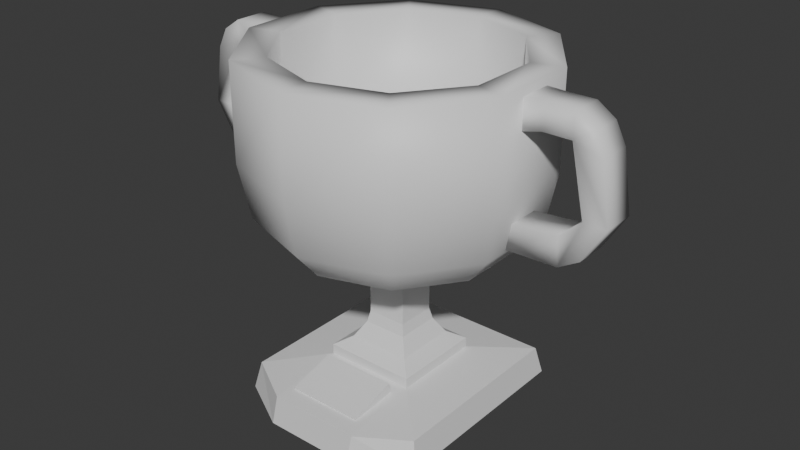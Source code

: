 # Source: GoldTrophy.blend  (saved by Blender 4.2.66; exported with 4.5.12 LTS)
import bpy
from mathutils import Matrix  # noqa: F401  (used for matrix-valued properties, if any)

bpy.ops.wm.read_factory_settings(use_empty=True)
scene = bpy.context.scene
scene.name = 'Scene'

# ---- collections
col_collection = bpy.data.collections.new('Collection'); scene.collection.children.link(col_collection)

# ---- materials (node trees are filled in below, after node groups)
mat_gold = bpy.data.materials.new('Gold')
mat_gold.alpha_threshold = 0.0
mat_gold.use_transparent_shadow = False
mat_gold.roughness = 0.5
mat_gold.line_color = (0.0, 0.0, 0.0, 1.0)
mat_wood = bpy.data.materials.new('Wood')

# ---- material node trees
mat_gold.use_nodes = True; mat_gold.node_tree.nodes.clear()
_N = mat_gold.node_tree.nodes; _L = mat_gold.node_tree.links
n0 = _N.new('ShaderNodeOutputMaterial'); n0.name = 'Material Output'; n0.location = (300, 300)
n1 = _N.new('ShaderNodeBsdfPrincipled'); n1.name = 'Principled BSDF'; n1.location = (10, 300)
n1.inputs[3].default_value = 1.45
_L.new(n1.outputs[0], n0.inputs[0])
n0.is_active_output = True
mat_wood.use_nodes = True; mat_wood.node_tree.nodes.clear()
_N = mat_wood.node_tree.nodes; _L = mat_wood.node_tree.links
n0 = _N.new('ShaderNodeBsdfPrincipled'); n0.name = 'Principled BSDF'; n0.location = (10, 300)
n1 = _N.new('ShaderNodeOutputMaterial'); n1.name = 'Material Output'; n1.location = (300, 300)
_L.new(n0.outputs[0], n1.inputs[0])
n1.is_active_output = True

# ---- world
world_world = bpy.data.worlds.new('World'); scene.world = world_world
world_world.use_nodes = True; world_world.node_tree.nodes.clear()
_N = world_world.node_tree.nodes; _L = world_world.node_tree.links
n0 = _N.new('ShaderNodeOutputWorld'); n0.name = 'World Output'; n0.location = (300, 300)
n1 = _N.new('ShaderNodeBackground'); n1.name = 'Background'; n1.location = (10, 300)
n1.inputs[0].default_value = (0.05088, 0.05088, 0.05088, 1.0)
_L.new(n1.outputs[0], n0.inputs[0])
n0.is_active_output = True
world_world.color = (0.05088, 0.05088, 0.05088)
world_world.sun_shadow_jitter_overblur = 0.0

# ---- meshes
me_cube = bpy.data.meshes.new('Cube')
me_cube.from_pydata([(0.9454, 0.9454, 0.2749), (1.0, 1.0, 0.0001457), (0.9454, -0.9454, 0.2749), (1.0, -1.0, 0.0001457), (-0.9454, 0.9454, 0.2749), (-1.0, 1.0, 0.0001457), (-0.9454, -0.9454, 0.2749), (-1.0, -1.0, 0.0001457), (0.4554, 0.4554, 0.3376), (0.4554, -0.4554, 0.3376), (-0.4554, 0.4554, 0.3376), (-0.4554, -0.4554, 0.3376), (0.4554, 0.4554, 0.4391), (0.4554, -0.4554, 0.4391), (-0.4554, 0.4554, 0.4391), (-0.4554, -0.4554, 0.4391), (0.3129, 0.3129, 0.5279), (0.3129, -0.3129, 0.5279), (-0.3129, 0.3129, 0.5279), (-0.3129, -0.3129, 0.5279), (0.2214, 0.2214, 0.6823), (0.2214, -0.2214, 0.6823), (-0.2214, 0.2214, 0.6823), (-0.2214, -0.2214, 0.6823), (0.1971, 0.1971, 0.7979), (0.1971, -0.1971, 0.7979), (-0.1971, 0.1971, 0.7979), (-0.1971, -0.1971, 0.7979), (0.1971, 0.1971, 1.226), (0.1971, -0.1971, 1.226), (-0.1971, 0.1971, 1.226), (-0.1971, -0.1971, 1.226), (-1.555, -0.165, 3.076), (-1.555, -0.165, 3.311), (-1.555, 0.165, 3.076), (-1.555, 0.165, 3.311), (-1.225, -0.165, 2.994), (-1.225, -0.165, 3.324), (-1.225, 0.165, 2.994), (-1.225, 0.165, 3.324), (-1.831, -0.165, 3.076), (-1.831, -0.165, 3.311), (-1.831, 0.165, 3.076), (-1.831, 0.165, 3.311), (-2.008, -0.165, 3.192), (-2.108, -0.165, 2.995), (-2.008, 0.165, 3.192), (-2.108, 0.165, 2.995), (-1.971, -0.165, 2.43), (-1.971, 0.165, 2.43), (-2.197, -0.165, 2.431), (-2.197, 0.165, 2.431), (-1.765, 0.165, 2.24), (-1.765, -0.165, 2.24), (-1.98, -0.165, 2.081), (-1.98, 0.165, 2.081), (-1.774, -0.165, 1.959), (-1.774, 0.165, 1.959), (-1.129, 0.165, 2.184), (-1.129, -0.165, 2.184), (-1.138, -0.165, 1.944), (-1.138, 0.165, 1.944), (1.555, -0.165, 3.076), (1.555, -0.165, 3.311), (1.555, 0.165, 3.076), (1.555, 0.165, 3.311), (1.225, -0.165, 2.994), (1.225, -0.165, 3.324), (1.225, 0.165, 2.994), (1.225, 0.165, 3.324), (1.831, -0.165, 3.076), (1.831, -0.165, 3.311), (1.831, 0.165, 3.076), (1.831, 0.165, 3.311), (2.008, -0.165, 3.192), (2.108, -0.165, 2.995), (2.008, 0.165, 3.192), (2.108, 0.165, 2.995), (1.971, -0.165, 2.43), (1.971, 0.165, 2.43), (2.197, -0.165, 2.431), (2.197, 0.165, 2.431), (1.765, 0.165, 2.24), (1.765, -0.165, 2.24), (1.98, -0.165, 2.081), (1.98, 0.165, 2.081), (1.774, -0.165, 1.959), (1.774, 0.165, 1.959), (1.129, 0.165, 2.184), (1.129, -0.165, 2.184), (1.138, -0.165, 1.944), (1.138, 0.165, 1.944), (-0.4326, -1.245, 0.2749), (-0.4491, -1.3, 0.0001457), (0.485, -1.245, 0.2749), (0.4663, -1.3, 0.0001457), (-0.375, -1.041, 0.1921), (-0.375, -1.072, 0.3093), (-0.375, -0.5724, 0.3192), (-0.375, -0.6042, 0.4364), (0.375, -1.041, 0.1921), (0.375, -1.072, 0.3093), (0.375, -0.5724, 0.3192), (0.375, -0.6042, 0.4364), (0.2419, 0.333, 1.366), (-1.607e-08, 0.4116, 1.366), (-6.007e-11, 0.1919, 1.201), (0.0, 0.2, 1.308), (0.1128, 0.1553, 1.201), (0.1176, 0.1618, 1.308), (0.1825, 0.05931, 1.201), (0.1902, 0.0618, 1.308), (0.1825, -0.05931, 1.201), (0.1902, -0.0618, 1.308), (0.1128, -0.1553, 1.201), (0.1176, -0.1618, 1.308), (-6.007e-11, -0.1919, 1.201), (0.0, -0.2, 1.308), (-0.1128, -0.1553, 1.201), (-0.1176, -0.1618, 1.308), (-0.1825, -0.05931, 1.201), (-0.1902, -0.0618, 1.308), (-0.1825, 0.05931, 1.201), (-0.1902, 0.0618, 1.308), (-0.1128, 0.1553, 1.201), (-0.1176, 0.1618, 1.308), (0.3914, 0.1272, 1.366), (0.3914, -0.1272, 1.366), (0.2419, -0.333, 1.366), (-1.607e-08, -0.4116, 1.366), (-0.2419, -0.333, 1.366), (-0.3914, -0.1272, 1.366), (-0.3914, 0.1272, 1.366), (-0.2419, 0.333, 1.366), (0.4906, 0.6753, 1.528), (-2.34e-08, 0.8347, 1.528), (0.7938, 0.2579, 1.528), (0.7938, -0.2579, 1.528), (0.4906, -0.6753, 1.528), (-2.34e-08, -0.8347, 1.528), (-0.4906, -0.6753, 1.528), (-0.7938, -0.2579, 1.528), (-0.7938, 0.2579, 1.528), (-0.4906, 0.6753, 1.528), (0.6393, 0.8799, 1.638), (-2.508e-08, 1.088, 1.638), (1.034, 0.3361, 1.638), (1.034, -0.3361, 1.638), (0.6393, -0.8799, 1.638), (-2.508e-08, -1.088, 1.638), (-0.6393, -0.8799, 1.638), (-1.034, -0.3361, 1.638), (-1.034, 0.3361, 1.638), (-0.6393, 0.8799, 1.638), (0.7846, 1.08, 1.924), (-3.213e-08, 1.335, 1.924), (1.269, 0.4125, 1.924), (1.269, -0.4125, 1.924), (0.7846, -1.08, 1.924), (-3.213e-08, -1.335, 1.924), (-0.7846, -1.08, 1.924), (-1.269, -0.4125, 1.924), (-1.269, 0.4125, 1.924), (-0.7846, 1.08, 1.924), (0.8491, 1.169, 2.462), (-2.103e-08, 1.445, 2.462), (1.374, 0.4464, 2.462), (1.374, -0.4464, 2.462), (0.8491, -1.169, 2.462), (-2.103e-08, -1.445, 2.462), (-0.8491, -1.169, 2.462), (-1.374, -0.4464, 2.462), (-1.374, 0.4464, 2.462), (-0.8491, 1.169, 2.462), (0.8491, 1.169, 3.393), (-9.341e-08, 1.445, 3.393), (1.374, 0.4464, 3.393), (1.374, -0.4464, 3.393), (0.8491, -1.169, 3.393), (-9.341e-08, -1.445, 3.393), (-0.8491, -1.169, 3.393), (-1.374, -0.4464, 3.393), (-1.374, 0.4464, 3.393), (-0.8491, 1.169, 3.393), (0.6642, 0.9142, 3.393), (-9.384e-08, 1.13, 3.393), (1.075, 0.3492, 3.393), (1.075, -0.3492, 3.393), (0.6642, -0.9142, 3.393), (-9.384e-08, -1.13, 3.393), (-0.6642, -0.9142, 3.393), (-1.075, -0.3492, 3.393), (-1.075, 0.3492, 3.393), (-0.6642, 0.9142, 3.393), (0.6642, 0.9142, 2.53), (-9.384e-08, 1.13, 2.53), (1.075, 0.3492, 2.53), (1.075, -0.3492, 2.53), (0.6642, -0.9142, 2.53), (-9.384e-08, -1.13, 2.53), (-0.6642, -0.9142, 2.53), (-1.075, -0.3492, 2.53), (-1.075, 0.3492, 2.53), (-0.6642, 0.9142, 2.53), (0.5748, 0.7911, 2.127), (-7.974e-08, 0.9779, 2.127), (0.93, 0.3022, 2.127), (0.93, -0.3022, 2.127), (0.5748, -0.7911, 2.127), (-7.974e-08, -0.9779, 2.127), (-0.5748, -0.7911, 2.127), (-0.93, -0.3022, 2.127), (-0.93, 0.3022, 2.127), (-0.5748, 0.7911, 2.127), (0.3383, 0.4657, 1.929), (-5.671e-08, 0.5756, 1.929), (0.5474, 0.1779, 1.929), (0.5474, -0.1779, 1.929), (0.3383, -0.4657, 1.929), (-5.671e-08, -0.5756, 1.929), (-0.3383, -0.4657, 1.929), (-0.5474, -0.1779, 1.929), (-0.5474, 0.1779, 1.929), (-0.3383, 0.4657, 1.929)], [], [(4, 6, 11, 10), (3, 2, 94, 95), (7, 6, 4, 5), (5, 1, 95), (1, 0, 2, 3), (5, 4, 0, 1), (8, 10, 14, 12), (2, 0, 8, 9), (0, 4, 10, 8), (6, 92, 11), (14, 15, 19, 18), (9, 8, 12, 13), (10, 11, 15, 14), (11, 9, 13, 15), (17, 16, 20, 21), (15, 13, 17, 19), (12, 14, 18, 16), (13, 12, 16, 17), (22, 23, 27, 26), (18, 19, 23, 22), (19, 17, 21, 23), (16, 18, 22, 20), (24, 26, 30, 28), (23, 21, 25, 27), (20, 22, 26, 24), (21, 20, 24, 25), (28, 30, 31, 29), (25, 24, 28, 29), (26, 27, 31, 30), (27, 25, 29, 31), (35, 34, 42, 43), (34, 35, 39, 38), (38, 39, 37, 36), (36, 37, 33, 32), (34, 38, 36, 32), (39, 35, 33, 37), (43, 42, 46), (32, 33, 41, 40), (33, 35, 43, 41), (34, 32, 40, 42), (41, 43, 46, 44), (40, 44, 45), (44, 46, 47, 45), (51, 49, 55), (47, 42, 49, 51), (44, 40, 41), (46, 42, 47), (45, 47, 51, 50), (40, 45, 50, 48), (42, 40, 48, 49), (53, 56, 60, 59), (55, 49, 52, 57), (48, 50, 54), (50, 51, 55, 54), (48, 54, 56, 53), (49, 48, 53, 52), (54, 55, 57, 56), (58, 59, 60, 61), (52, 53, 59, 58), (57, 52, 58, 61), (56, 57, 61, 60), (65, 73, 72, 64), (64, 68, 69, 65), (68, 66, 67, 69), (66, 62, 63, 67), (64, 62, 66, 68), (69, 67, 63, 65), (73, 76, 72), (62, 70, 71, 63), (63, 71, 73, 65), (64, 72, 70, 62), (71, 74, 76, 73), (70, 75, 74), (74, 75, 77, 76), (81, 85, 79), (77, 81, 79, 72), (74, 71, 70), (76, 77, 72), (75, 80, 81, 77), (70, 78, 80, 75), (72, 79, 78, 70), (83, 89, 90, 86), (85, 87, 82, 79), (78, 84, 80), (80, 84, 85, 81), (78, 83, 86, 84), (79, 82, 83, 78), (84, 86, 87, 85), (88, 91, 90, 89), (82, 88, 89, 83), (87, 91, 88, 82), (86, 90, 91, 87), (93, 92, 6, 7), (11, 92, 94, 9), (95, 94, 92, 93), (9, 94, 2), (1, 3, 95), (95, 93, 5), (93, 7, 5), (96, 97, 99, 98), (98, 99, 103, 102), (102, 103, 101, 100), (100, 101, 97, 96), (98, 102, 100, 96), (103, 99, 97, 101), (127, 126, 136, 137), (111, 109, 104, 126), (106, 107, 109, 108), (129, 128, 138, 139), (115, 113, 127, 128), (108, 109, 111, 110), (133, 132, 142, 143), (119, 117, 129, 130), (110, 111, 113, 112), (132, 131, 141, 142), (123, 121, 131, 132), (112, 113, 115, 114), (105, 133, 143, 135), (113, 111, 126, 127), (114, 115, 117, 116), (130, 129, 139, 140), (117, 115, 128, 129), (116, 117, 119, 118), (128, 127, 137, 138), (121, 119, 130, 131), (118, 119, 121, 120), (138, 137, 147, 148), (125, 123, 132, 133), (120, 121, 123, 122), (109, 107, 105, 104), (126, 104, 134, 136), (122, 123, 125, 124), (104, 105, 135, 134), (107, 125, 133, 105), (124, 125, 107, 106), (106, 108, 110, 112, 114, 116, 118, 120, 122, 124), (131, 130, 140, 141), (151, 150, 160, 161), (141, 140, 150, 151), (135, 143, 153, 145), (137, 136, 146, 147), (140, 139, 149, 150), (143, 142, 152, 153), (136, 134, 144, 146), (139, 138, 148, 149), (142, 141, 151, 152), (134, 135, 145, 144), (155, 163, 173, 165), (145, 153, 163, 155), (147, 146, 156, 157), (150, 149, 159, 160), (153, 152, 162, 163), (146, 144, 154, 156), (149, 148, 158, 159), (152, 151, 161, 162), (144, 145, 155, 154), (148, 147, 157, 158), (170, 169, 179, 180), (157, 156, 166, 167), (160, 159, 169, 170), (163, 162, 172, 173), (156, 154, 164, 166), (159, 158, 168, 169), (162, 161, 171, 172), (154, 155, 165, 164), (158, 157, 167, 168), (161, 160, 170, 171), (183, 182, 192, 193), (173, 172, 182, 183), (166, 164, 174, 176), (169, 168, 178, 179), (172, 171, 181, 182), (164, 165, 175, 174), (168, 167, 177, 178), (171, 170, 180, 181), (165, 173, 183, 175), (167, 166, 176, 177), (186, 184, 194, 196), (176, 174, 184, 186), (179, 178, 188, 189), (182, 181, 191, 192), (174, 175, 185, 184), (178, 177, 187, 188), (181, 180, 190, 191), (175, 183, 193, 185), (177, 176, 186, 187), (180, 179, 189, 190), (199, 198, 208, 209), (189, 188, 198, 199), (192, 191, 201, 202), (184, 185, 195, 194), (188, 187, 197, 198), (191, 190, 200, 201), (185, 193, 203, 195), (187, 186, 196, 197), (190, 189, 199, 200), (193, 192, 202, 203), (212, 211, 221, 222), (202, 201, 211, 212), (194, 195, 205, 204), (198, 197, 207, 208), (201, 200, 210, 211), (195, 203, 213, 205), (197, 196, 206, 207), (200, 199, 209, 210), (203, 202, 212, 213), (196, 194, 204, 206), (214, 215, 223, 222, 221, 220, 219, 218, 217, 216), (204, 205, 215, 214), (208, 207, 217, 218), (211, 210, 220, 221), (205, 213, 223, 215), (207, 206, 216, 217), (210, 209, 219, 220), (213, 212, 222, 223), (206, 204, 214, 216), (209, 208, 218, 219)])
me_cube.polygons.foreach_set('use_smooth', [0, 0, 0, 0, 0, 0, 0, 0, 0, 0, 0, 0, 0, 0, 0, 0, 0, 0, 0, 0, 0, 0, 0, 0, 0, 0, 0, 0, 0, 0, 1, 1, 1, 1, 1, 1, 1, 1, 1, 1, 1, 1, 1, 1, 1, 1, 1, 1, 1, 1, 1, 1, 1, 1, 1, 1, 1, 1, 1, 1, 1, 1, 1, 1, 1, 1, 1, 1, 1, 1, 1, 1, 1, 1, 1, 1, 1, 1, 1, 1, 1, 1, 1, 1, 1, 1, 1, 1, 1, 1, 1, 1, 0, 0, 0, 0, 0, 0, 0, 0, 0, 0, 0, 0, 0, 1, 1, 1, 1, 1, 1, 1, 1, 1, 1, 1, 1, 1, 1, 1, 1, 1, 1, 1, 1, 1, 1, 1, 1, 1, 1, 1, 1, 1, 1, 1, 1, 1, 1, 1, 1, 1, 1, 1, 1, 1, 1, 1, 1, 1, 1, 1, 1, 1, 1, 1, 1, 1, 1, 1, 1, 1, 1, 1, 1, 1, 1, 1, 1, 1, 1, 1, 1, 1, 1, 1, 1, 1, 1, 1, 1, 1, 1, 1, 1, 1, 1, 1, 1, 1, 1, 1, 1, 1, 1, 1, 1, 1, 1, 1, 1, 1, 1, 1, 1, 1, 1, 1, 1, 1, 1, 1, 1, 1, 1, 1, 1])
me_cube.polygons.foreach_set('material_index', [1, 1, 1, 1, 1, 1, 1, 1, 1, 1, 1, 1, 1, 1, 1, 1, 1, 1, 1, 1, 1, 1, 1, 1, 1, 1, 1, 1, 1, 1, 0, 0, 0, 0, 0, 0, 0, 0, 0, 0, 0, 0, 0, 0, 0, 0, 0, 0, 0, 0, 0, 0, 0, 0, 0, 0, 0, 0, 0, 0, 0, 0, 0, 0, 0, 0, 0, 0, 0, 0, 0, 0, 0, 0, 0, 0, 0, 0, 0, 0, 0, 0, 0, 0, 0, 0, 0, 0, 0, 0, 0, 0, 1, 1, 1, 1, 1, 1, 1, 0, 0, 0, 0, 0, 0, 0, 0, 0, 0, 0, 0, 0, 0, 0, 0, 0, 0, 0, 0, 0, 0, 0, 0, 0, 0, 0, 0, 0, 0, 0, 0, 0, 0, 0, 0, 0, 0, 0, 0, 0, 0, 0, 0, 0, 0, 0, 0, 0, 0, 0, 0, 0, 0, 0, 0, 0, 0, 0, 0, 0, 0, 0, 0, 0, 0, 0, 0, 0, 0, 0, 0, 0, 0, 0, 0, 0, 0, 0, 0, 0, 0, 0, 0, 0, 0, 0, 0, 0, 0, 0, 0, 0, 0, 0, 0, 0, 0, 0, 0, 0, 0, 0, 0, 0, 0, 0, 0, 0, 0, 0, 0, 0, 0, 0, 0, 0, 0])
_uv = me_cube.uv_layers.new(name='UVMap')
_uv.uv.foreach_set('vector', [0.04624, 0.2127, 0.953, 0.2127, 0.718, 0.4496, 0.2812, 0.4496, 0.9836, 0.1048, 0.9289, 0.2389, 0.695, 0.1486, 0.6971, 0.01905, 0.9792, 0.07838, 0.953, 0.2127, 0.04624, 0.2127, 0.02008, 0.07838, 0.9107, 0.9723, 0.08693, 0.9723, 0.3068, 0.02499, 0.9767, 0.07847, 0.9507, 0.212, 0.04915, 0.212, 0.02314, 0.07847, 0.9464, 0.01687, 0.9221, 0.1419, 0.07806, 0.1419, 0.05371, 0.01687, 0.2968, 0.3624, 0.7033, 0.3624, 0.7033, 0.4077, 0.2968, 0.4077, 0.04915, 0.212, 0.9507, 0.212, 0.717, 0.4476, 0.2828, 0.4476, 0.07806, 0.1419, 0.9221, 0.1419, 0.7033, 0.3624, 0.2968, 0.3624, 0.07364, 0.2546, 0.314, 0.1631, 0.2791, 0.5086, 0.2812, 0.4983, 0.718, 0.4983, 0.6497, 0.5788, 0.3496, 0.5788, 0.2828, 0.4476, 0.717, 0.4476, 0.717, 0.4959, 0.2828, 0.4959, 0.2812, 0.4496, 0.718, 0.4496, 0.718, 0.4983, 0.2812, 0.4983, 0.2791, 0.5086, 0.7148, 0.5119, 0.7144, 0.5604, 0.2787, 0.5571, 0.3507, 0.576, 0.6491, 0.576, 0.6054, 0.6615, 0.3944, 0.6615, 0.2787, 0.5571, 0.7144, 0.5604, 0.6457, 0.6402, 0.3463, 0.6379, 0.2968, 0.4077, 0.7033, 0.4077, 0.6397, 0.4826, 0.3604, 0.4826, 0.2828, 0.4959, 0.717, 0.4959, 0.6491, 0.576, 0.3507, 0.576, 0.3935, 0.6648, 0.6058, 0.6648, 0.5942, 0.7215, 0.4051, 0.7215, 0.3496, 0.5788, 0.6497, 0.5788, 0.6058, 0.6648, 0.3935, 0.6648, 0.3463, 0.6379, 0.6457, 0.6402, 0.6012, 0.7257, 0.3894, 0.7241, 0.3604, 0.4826, 0.6397, 0.4826, 0.5989, 0.5627, 0.4013, 0.5627, 0.4121, 0.6155, 0.5881, 0.6155, 0.5881, 0.8065, 0.4121, 0.8065, 0.3894, 0.7241, 0.6012, 0.7257, 0.5892, 0.7822, 0.4006, 0.7808, 0.4013, 0.5627, 0.5989, 0.5627, 0.5881, 0.6155, 0.4121, 0.6155, 0.3944, 0.6615, 0.6054, 0.6615, 0.5939, 0.7179, 0.4059, 0.7179, 0.4121, 0.8065, 0.5881, 0.8065, 0.5881, 0.9825, 0.4121, 0.9825, 0.4059, 0.7179, 0.5939, 0.7179, 0.5939, 0.9219, 0.4059, 0.9219, 0.4051, 0.7215, 0.5942, 0.7215, 0.5942, 0.9267, 0.4051, 0.9267, 0.4006, 0.7808, 0.5892, 0.7822, 0.5877, 0.9869, 0.399, 0.9854, 0.3486, 0.4634, 0.3429, 0.4577, 0.3429, 0.4577, 0.3486, 0.4634, 0.3429, 0.4577, 0.3486, 0.4634, 0.3429, 0.4691, 0.3372, 0.4634, 0.3372, 0.4634, 0.3429, 0.4691, 0.3372, 0.4747, 0.3316, 0.4691, 0.3316, 0.4691, 0.3372, 0.4747, 0.3316, 0.4804, 0.3259, 0.4747, 0.3316, 0.4577, 0.3372, 0.4634, 0.3316, 0.4691, 0.3259, 0.4634, 0.3429, 0.4691, 0.3486, 0.4747, 0.3429, 0.4804, 0.3372, 0.4747, 0.3486, 0.4634, 0.3429, 0.4577, 0.3486, 0.4634, 0.3259, 0.4747, 0.3316, 0.4804, 0.3316, 0.4804, 0.3259, 0.4747, 0.3429, 0.4804, 0.3486, 0.4747, 0.3486, 0.4747, 0.3429, 0.4804, 0.3316, 0.4577, 0.3259, 0.4634, 0.3259, 0.4634, 0.3316, 0.4577, 0.3429, 0.4804, 0.3486, 0.4747, 0.3486, 0.4747, 0.3429, 0.4804, 0.3259, 0.4747, 0.3316, 0.4804, 0.3316, 0.4804, 0.3429, 0.4804, 0.3486, 0.4747, 0.3486, 0.4747, 0.3429, 0.4804, 0.3486, 0.4634, 0.3429, 0.4577, 0.3486, 0.4634, 0.3486, 0.4634, 0.3429, 0.4577, 0.3429, 0.4577, 0.3486, 0.4634, 0.3316, 0.4804, 0.3259, 0.4747, 0.3316, 0.4804, 0.3486, 0.4634, 0.3429, 0.4577, 0.3486, 0.4634, 0.3429, 0.4804, 0.3486, 0.4747, 0.3486, 0.4747, 0.3429, 0.4804, 0.3259, 0.4747, 0.3316, 0.4804, 0.3316, 0.4804, 0.3259, 0.4747, 0.3316, 0.4577, 0.3259, 0.4634, 0.3259, 0.4634, 0.3316, 0.4577, 0.3259, 0.4747, 0.3316, 0.4804, 0.3316, 0.4804, 0.3259, 0.4747, 0.3486, 0.4634, 0.3429, 0.4577, 0.3429, 0.4577, 0.3486, 0.4634, 0.3259, 0.4747, 0.3316, 0.4804, 0.3316, 0.4804, 0.3429, 0.4804, 0.3486, 0.4747, 0.3486, 0.4747, 0.3429, 0.4804, 0.3259, 0.4747, 0.3316, 0.4804, 0.3316, 0.4804, 0.3259, 0.4747, 0.3316, 0.4577, 0.3259, 0.4634, 0.3259, 0.4634, 0.3316, 0.4577, 0.3429, 0.4804, 0.3486, 0.4747, 0.3486, 0.4747, 0.3429, 0.4804, 0.3316, 0.4577, 0.3259, 0.4634, 0.3316, 0.4804, 0.3486, 0.4747, 0.3316, 0.4577, 0.3259, 0.4634, 0.3259, 0.4634, 0.3316, 0.4577, 0.3486, 0.4634, 0.3429, 0.4577, 0.3429, 0.4577, 0.3486, 0.4634, 0.3429, 0.4804, 0.3486, 0.4747, 0.3486, 0.4747, 0.3429, 0.4804, 0.3316, 0.4347, 0.3316, 0.4347, 0.3259, 0.4403, 0.3259, 0.4403, 0.3259, 0.4403, 0.3316, 0.446, 0.3372, 0.4403, 0.3316, 0.4347, 0.3316, 0.446, 0.3372, 0.4517, 0.3429, 0.446, 0.3372, 0.4403, 0.3372, 0.4517, 0.3429, 0.4573, 0.3486, 0.4517, 0.3429, 0.446, 0.3259, 0.4517, 0.3316, 0.4573, 0.3372, 0.4517, 0.3316, 0.446, 0.3372, 0.4403, 0.3429, 0.446, 0.3486, 0.4403, 0.3429, 0.4347, 0.3316, 0.4347, 0.3316, 0.4347, 0.3259, 0.4403, 0.3429, 0.4573, 0.3429, 0.4573, 0.3486, 0.4517, 0.3486, 0.4517, 0.3486, 0.4403, 0.3486, 0.4403, 0.3429, 0.4347, 0.3429, 0.4347, 0.3259, 0.4517, 0.3259, 0.4517, 0.3316, 0.4573, 0.3316, 0.4573, 0.3486, 0.4403, 0.3486, 0.4403, 0.3429, 0.4347, 0.3429, 0.4347, 0.3429, 0.4573, 0.3486, 0.4517, 0.3486, 0.4517, 0.3486, 0.4403, 0.3486, 0.4403, 0.3429, 0.4347, 0.3429, 0.4347, 0.3316, 0.4347, 0.3316, 0.4347, 0.3259, 0.4403, 0.3316, 0.4347, 0.3316, 0.4347, 0.3259, 0.4403, 0.3259, 0.4403, 0.3486, 0.4517, 0.3486, 0.4517, 0.3429, 0.4573, 0.3316, 0.4347, 0.3316, 0.4347, 0.3259, 0.4403, 0.3486, 0.4403, 0.3486, 0.4403, 0.3429, 0.4347, 0.3429, 0.4347, 0.3429, 0.4573, 0.3429, 0.4573, 0.3486, 0.4517, 0.3486, 0.4517, 0.3259, 0.4517, 0.3259, 0.4517, 0.3316, 0.4573, 0.3316, 0.4573, 0.3429, 0.4573, 0.3429, 0.4573, 0.3486, 0.4517, 0.3486, 0.4517, 0.3316, 0.4347, 0.3316, 0.4347, 0.3259, 0.4403, 0.3259, 0.4403, 0.3429, 0.4573, 0.3486, 0.4517, 0.3486, 0.4517, 0.3486, 0.4403, 0.3486, 0.4403, 0.3429, 0.4347, 0.3429, 0.4347, 0.3429, 0.4573, 0.3429, 0.4573, 0.3486, 0.4517, 0.3486, 0.4517, 0.3259, 0.4517, 0.3259, 0.4517, 0.3316, 0.4573, 0.3316, 0.4573, 0.3486, 0.4403, 0.3486, 0.4403, 0.3429, 0.4347, 0.3429, 0.4347, 0.3259, 0.4517, 0.3429, 0.4347, 0.3486, 0.4517, 0.3316, 0.4573, 0.3259, 0.4517, 0.3259, 0.4517, 0.3316, 0.4573, 0.3316, 0.4573, 0.3316, 0.4347, 0.3316, 0.4347, 0.3259, 0.4403, 0.3259, 0.4403, 0.3486, 0.4403, 0.3486, 0.4403, 0.3429, 0.4347, 0.3429, 0.4347, 0.2864, 0.04366, 0.314, 0.1631, 0.07364, 0.2546, 0.02173, 0.1378, 0.2791, 0.5086, 0.314, 0.1631, 0.695, 0.1486, 0.7148, 0.5119, 0.6971, 0.01905, 0.695, 0.1486, 0.314, 0.1631, 0.2864, 0.04366, 0.7148, 0.5119, 0.695, 0.1486, 0.9289, 0.2389, 0.08693, 0.9723, 0.08693, 0.1486, 0.3068, 0.02499, 0.3068, 0.02499, 0.6838, 0.02499, 0.9107, 0.9723, 0.6838, 0.02499, 0.9107, 0.1486, 0.9107, 0.9723, 0.3175, 0.4022, 0.3255, 0.4022, 0.3255, 0.4102, 0.3175, 0.4102, 0.3175, 0.4102, 0.3255, 0.4102, 0.3255, 0.4183, 0.3175, 0.4183, 0.3175, 0.4183, 0.3255, 0.4183, 0.3255, 0.4263, 0.3175, 0.4263, 0.3175, 0.4263, 0.3255, 0.4263, 0.3255, 0.4343, 0.3175, 0.4343, 0.3095, 0.4183, 0.3175, 0.4183, 0.3175, 0.4263, 0.3095, 0.4263, 0.3255, 0.4183, 0.3335, 0.4183, 0.3335, 0.4263, 0.3255, 0.4263, 0.3255, 0.4443, 0.3255, 0.4411, 0.3255, 0.4411, 0.3255, 0.4443, 0.3255, 0.4411, 0.3255, 0.4379, 0.3255, 0.4379, 0.3255, 0.4411, 0.3095, 0.4347, 0.3255, 0.4347, 0.3255, 0.4379, 0.3095, 0.4379, 0.3255, 0.4507, 0.3255, 0.4475, 0.3255, 0.4475, 0.3255, 0.4507, 0.3255, 0.4475, 0.3255, 0.4443, 0.3255, 0.4443, 0.3255, 0.4475, 0.3095, 0.4379, 0.3255, 0.4379, 0.3255, 0.4411, 0.3095, 0.4411, 0.3255, 0.4635, 0.3255, 0.4603, 0.3255, 0.4603, 0.3255, 0.4635, 0.3255, 0.4539, 0.3255, 0.4507, 0.3255, 0.4507, 0.3255, 0.4539, 0.3095, 0.4411, 0.3255, 0.4411, 0.3255, 0.4443, 0.3095, 0.4443, 0.3255, 0.4603, 0.3255, 0.4571, 0.3255, 0.4571, 0.3255, 0.4603, 0.3255, 0.4603, 0.3255, 0.4571, 0.3255, 0.4571, 0.3255, 0.4603, 0.3095, 0.4443, 0.3255, 0.4443, 0.3255, 0.4475, 0.3095, 0.4475, 0.3255, 0.4667, 0.3255, 0.4635, 0.3255, 0.4635, 0.3255, 0.4667, 0.3255, 0.4443, 0.3255, 0.4411, 0.3255, 0.4411, 0.3255, 0.4443, 0.3095, 0.4475, 0.3255, 0.4475, 0.3255, 0.4507, 0.3095, 0.4507, 0.3255, 0.4539, 0.3255, 0.4507, 0.3255, 0.4507, 0.3255, 0.4539, 0.3255, 0.4507, 0.3255, 0.4475, 0.3255, 0.4475, 0.3255, 0.4507, 0.3095, 0.4507, 0.3255, 0.4507, 0.3255, 0.4539, 0.3095, 0.4539, 0.3255, 0.4475, 0.3255, 0.4443, 0.3255, 0.4443, 0.3255, 0.4475, 0.3255, 0.4571, 0.3255, 0.4539, 0.3255, 0.4539, 0.3255, 0.4571, 0.3095, 0.4539, 0.3255, 0.4539, 0.3255, 0.4571, 0.3095, 0.4571, 0.3255, 0.4475, 0.3255, 0.4443, 0.3255, 0.4443, 0.3255, 0.4475, 0.3255, 0.4635, 0.3255, 0.4603, 0.3255, 0.4603, 0.3255, 0.4635, 0.3095, 0.4571, 0.3255, 0.4571, 0.3255, 0.4603, 0.3095, 0.4603, 0.3255, 0.4379, 0.3255, 0.4347, 0.3255, 0.4347, 0.3255, 0.4379, 0.3255, 0.4411, 0.3255, 0.4379, 0.3255, 0.4379, 0.3255, 0.4411, 0.3095, 0.4603, 0.3255, 0.4603, 0.3255, 0.4635, 0.3095, 0.4635, 0.3255, 0.4379, 0.3255, 0.4347, 0.3255, 0.4347, 0.3255, 0.4379, 0.3255, 0.4667, 0.3255, 0.4635, 0.3255, 0.4635, 0.3255, 0.4667, 0.3095, 0.4635, 0.3255, 0.4635, 0.3255, 0.4667, 0.3095, 0.4667, 0.3339, 0.4123, 0.3367, 0.4162, 0.3412, 0.4176, 0.3458, 0.4162, 0.3486, 0.4123, 0.3486, 0.4075, 0.3458, 0.4037, 0.3412, 0.4022, 0.3367, 0.4037, 0.3339, 0.4075, 0.3255, 0.4571, 0.3255, 0.4539, 0.3255, 0.4539, 0.3255, 0.4571, 0.3255, 0.4571, 0.3255, 0.4539, 0.3255, 0.4539, 0.3255, 0.4571, 0.3255, 0.4571, 0.3255, 0.4539, 0.3255, 0.4539, 0.3255, 0.4571, 0.3255, 0.4667, 0.3255, 0.4635, 0.3255, 0.4635, 0.3255, 0.4667, 0.3255, 0.4443, 0.3255, 0.4411, 0.3255, 0.4411, 0.3255, 0.4443, 0.3255, 0.4539, 0.3255, 0.4507, 0.3255, 0.4507, 0.3255, 0.4539, 0.3255, 0.4635, 0.3255, 0.4603, 0.3255, 0.4603, 0.3255, 0.4635, 0.3255, 0.4411, 0.3255, 0.4379, 0.3255, 0.4379, 0.3255, 0.4411, 0.3255, 0.4507, 0.3255, 0.4475, 0.3255, 0.4475, 0.3255, 0.4507, 0.3255, 0.4603, 0.3255, 0.4571, 0.3255, 0.4571, 0.3255, 0.4603, 0.3255, 0.4379, 0.3255, 0.4347, 0.3255, 0.4347, 0.3255, 0.4379, 0.3255, 0.4667, 0.3255, 0.4635, 0.3255, 0.4635, 0.3255, 0.4667, 0.3255, 0.4667, 0.3255, 0.4635, 0.3255, 0.4635, 0.3255, 0.4667, 0.3255, 0.4443, 0.3255, 0.4411, 0.3255, 0.4411, 0.3255, 0.4443, 0.3255, 0.4539, 0.3255, 0.4507, 0.3255, 0.4507, 0.3255, 0.4539, 0.3255, 0.4635, 0.3255, 0.4603, 0.3255, 0.4603, 0.3255, 0.4635, 0.3255, 0.4411, 0.3255, 0.4379, 0.3255, 0.4379, 0.3255, 0.4411, 0.3255, 0.4507, 0.3255, 0.4475, 0.3255, 0.4475, 0.3255, 0.4507, 0.3255, 0.4603, 0.3255, 0.4571, 0.3255, 0.4571, 0.3255, 0.4603, 0.3255, 0.4379, 0.3255, 0.4347, 0.3255, 0.4347, 0.3255, 0.4379, 0.3255, 0.4475, 0.3255, 0.4443, 0.3255, 0.4443, 0.3255, 0.4475, 0.3255, 0.4539, 0.3255, 0.4507, 0.3255, 0.4507, 0.3255, 0.4539, 0.3255, 0.4443, 0.3255, 0.4411, 0.3255, 0.4411, 0.3255, 0.4443, 0.3255, 0.4539, 0.3255, 0.4507, 0.3255, 0.4507, 0.3255, 0.4539, 0.3255, 0.4635, 0.3255, 0.4603, 0.3255, 0.4603, 0.3255, 0.4635, 0.3255, 0.4411, 0.3255, 0.4379, 0.3255, 0.4379, 0.3255, 0.4411, 0.3255, 0.4507, 0.3255, 0.4475, 0.3255, 0.4475, 0.3255, 0.4507, 0.3255, 0.4603, 0.3255, 0.4571, 0.3255, 0.4571, 0.3255, 0.4603, 0.3255, 0.4379, 0.3255, 0.4347, 0.3255, 0.4347, 0.3255, 0.4379, 0.3255, 0.4475, 0.3255, 0.4443, 0.3255, 0.4443, 0.3255, 0.4475, 0.3255, 0.4571, 0.3255, 0.4539, 0.3255, 0.4539, 0.3255, 0.4571, 0.3255, 0.4635, 0.3255, 0.4603, 0.3255, 0.4603, 0.3255, 0.4635, 0.3255, 0.4635, 0.3255, 0.4603, 0.3255, 0.4603, 0.3255, 0.4635, 0.3255, 0.4411, 0.3255, 0.4379, 0.3255, 0.4379, 0.3255, 0.4411, 0.3255, 0.4507, 0.3255, 0.4475, 0.3255, 0.4475, 0.3255, 0.4507, 0.3255, 0.4603, 0.3255, 0.4571, 0.3255, 0.4571, 0.3255, 0.4603, 0.3255, 0.4379, 0.3255, 0.4347, 0.3255, 0.4347, 0.3255, 0.4379, 0.3255, 0.4475, 0.3255, 0.4443, 0.3255, 0.4443, 0.3255, 0.4475, 0.3255, 0.4571, 0.3255, 0.4539, 0.3255, 0.4539, 0.3255, 0.4571, 0.3255, 0.4667, 0.3255, 0.4635, 0.3255, 0.4635, 0.3255, 0.4667, 0.3255, 0.4443, 0.3255, 0.4411, 0.3255, 0.4411, 0.3255, 0.4443, 0.3255, 0.4411, 0.3255, 0.4379, 0.3255, 0.4379, 0.3255, 0.4411, 0.3255, 0.4411, 0.3255, 0.4379, 0.3255, 0.4379, 0.3255, 0.4411, 0.3255, 0.4507, 0.3255, 0.4475, 0.3255, 0.4475, 0.3255, 0.4507, 0.3255, 0.4603, 0.3255, 0.4571, 0.3255, 0.4571, 0.3255, 0.4603, 0.3255, 0.4379, 0.3255, 0.4347, 0.3255, 0.4347, 0.3255, 0.4379, 0.3255, 0.4475, 0.3255, 0.4443, 0.3255, 0.4443, 0.3255, 0.4475, 0.3255, 0.4571, 0.3255, 0.4539, 0.3255, 0.4539, 0.3255, 0.4571, 0.3255, 0.4667, 0.3255, 0.4635, 0.3255, 0.4635, 0.3255, 0.4667, 0.3255, 0.4443, 0.3255, 0.4411, 0.3255, 0.4411, 0.3255, 0.4443, 0.3255, 0.4539, 0.3255, 0.4507, 0.3255, 0.4507, 0.3255, 0.4539, 0.3255, 0.4507, 0.3255, 0.4475, 0.3255, 0.4475, 0.3255, 0.4507, 0.3255, 0.4507, 0.3255, 0.4475, 0.3255, 0.4475, 0.3255, 0.4507, 0.3255, 0.4603, 0.3255, 0.4571, 0.3255, 0.4571, 0.3255, 0.4603, 0.3255, 0.4379, 0.3255, 0.4347, 0.3255, 0.4347, 0.3255, 0.4379, 0.3255, 0.4475, 0.3255, 0.4443, 0.3255, 0.4443, 0.3255, 0.4475, 0.3255, 0.4571, 0.3255, 0.4539, 0.3255, 0.4539, 0.3255, 0.4571, 0.3255, 0.4667, 0.3255, 0.4635, 0.3255, 0.4635, 0.3255, 0.4667, 0.3255, 0.4443, 0.3255, 0.4411, 0.3255, 0.4411, 0.3255, 0.4443, 0.3255, 0.4539, 0.3255, 0.4507, 0.3255, 0.4507, 0.3255, 0.4539, 0.3255, 0.4635, 0.3255, 0.4603, 0.3255, 0.4603, 0.3255, 0.4635, 0.3255, 0.4603, 0.3255, 0.4571, 0.3255, 0.4571, 0.3255, 0.4603, 0.3255, 0.4603, 0.3255, 0.4571, 0.3255, 0.4571, 0.3255, 0.4603, 0.3255, 0.4379, 0.3255, 0.4347, 0.3255, 0.4347, 0.3255, 0.4379, 0.3255, 0.4475, 0.3255, 0.4443, 0.3255, 0.4443, 0.3255, 0.4475, 0.3255, 0.4571, 0.3255, 0.4539, 0.3255, 0.4539, 0.3255, 0.4571, 0.3255, 0.4667, 0.3255, 0.4635, 0.3255, 0.4635, 0.3255, 0.4667, 0.3255, 0.4443, 0.3255, 0.4411, 0.3255, 0.4411, 0.3255, 0.4443, 0.3255, 0.4539, 0.3255, 0.4507, 0.3255, 0.4507, 0.3255, 0.4539, 0.3255, 0.4635, 0.3255, 0.4603, 0.3255, 0.4603, 0.3255, 0.4635, 0.3255, 0.4411, 0.3255, 0.4379, 0.3255, 0.4379, 0.3255, 0.4411, 0.3412, 0.4334, 0.3367, 0.4319, 0.3339, 0.4281, 0.3339, 0.4233, 0.3367, 0.4195, 0.3412, 0.418, 0.3458, 0.4195, 0.3486, 0.4233, 0.3486, 0.4281, 0.3458, 0.4319, 0.3255, 0.4379, 0.3255, 0.4347, 0.3255, 0.4347, 0.3255, 0.4379, 0.3255, 0.4475, 0.3255, 0.4443, 0.3255, 0.4443, 0.3255, 0.4475, 0.3255, 0.4571, 0.3255, 0.4539, 0.3255, 0.4539, 0.3255, 0.4571, 0.3255, 0.4667, 0.3255, 0.4635, 0.3255, 0.4635, 0.3255, 0.4667, 0.3255, 0.4443, 0.3255, 0.4411, 0.3255, 0.4411, 0.3255, 0.4443, 0.3255, 0.4539, 0.3255, 0.4507, 0.3255, 0.4507, 0.3255, 0.4539, 0.3255, 0.4635, 0.3255, 0.4603, 0.3255, 0.4603, 0.3255, 0.4635, 0.3255, 0.4411, 0.3255, 0.4379, 0.3255, 0.4379, 0.3255, 0.4411, 0.3255, 0.4507, 0.3255, 0.4475, 0.3255, 0.4475, 0.3255, 0.4507])
me_cube.materials.append(mat_gold)
me_cube.materials.append(mat_wood)
me_cube.use_mirror_vertex_groups = False
me_cube.update()

# ---- objects
ob_goldtrophy = bpy.data.objects.new('GoldTrophy', me_cube)

# ---- transforms, parenting, visibility, modifiers, constraints
ob_goldtrophy.location = (0.0, 0.0, 0.0)
ob_goldtrophy.lock_rotations_4d = False
ob_goldtrophy.empty_display_type = 'ARROWS'
ob_goldtrophy.lineart.crease_threshold = 0.0

# ---- collection membership
col_collection.objects.link(ob_goldtrophy)

# ---- scene / render settings (as saved in the file)
scene.frame_start = 1; scene.frame_end = 250; scene.frame_set(61)
scene.render.engine = 'BLENDER_EEVEE_NEXT'
bpy.context.view_layer.update()

# ---- added for rendering (the .blend has no active camera and no usable light): camera, sun
cam_auto = bpy.data.cameras.new('AutoCamera')
cam_auto.lens = 50.0
cam_auto.sensor_width = 36.0
cam_auto.clip_end = 1000.0
ob_auto_camera = bpy.data.objects.new('AutoCamera', cam_auto)
scene.collection.objects.link(ob_auto_camera)
ob_auto_camera.location = (5.79002, -6.94803, 6.32847)
ob_auto_camera.rotation_euler = (1.09748, -7.21219e-08, 0.694738)
scene.camera = ob_auto_camera
light_auto_sun = bpy.data.lights.new('AutoSun', 'SUN')
light_auto_sun.energy = 3.0
light_auto_sun.angle = 0.0523599
ob_auto_sun = bpy.data.objects.new('AutoSun', light_auto_sun)
scene.collection.objects.link(ob_auto_sun)
ob_auto_sun.rotation_euler = (0.872665, 0.174533, 0.523599)
bpy.context.view_layer.update()
